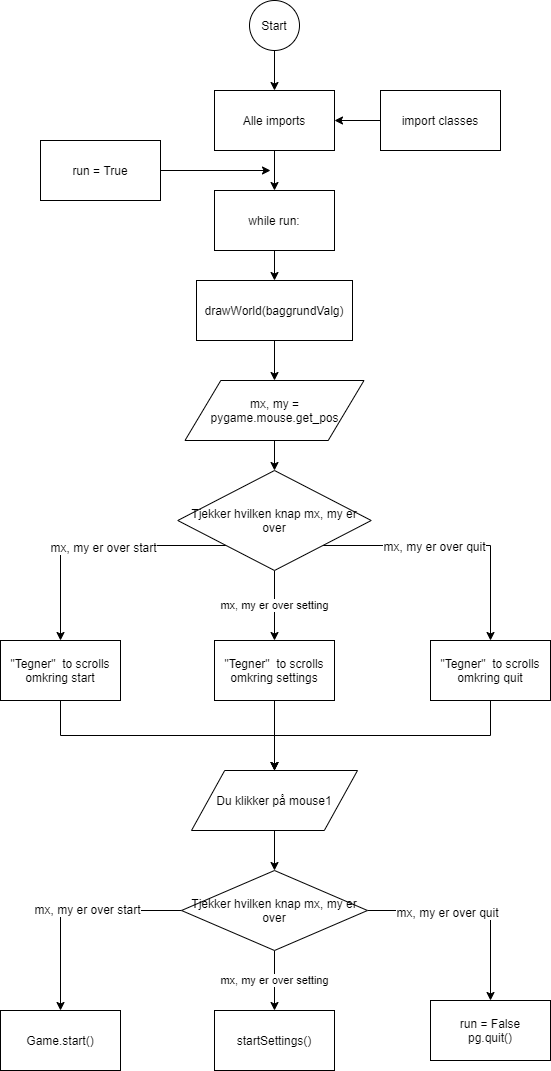

The diagram above was exported from draw.io. Its source (the exported page's mxGraphModel, read from the mxfile embedded in the PNG):
<mxGraphModel dx="1422" dy="751" grid="1" gridSize="10" guides="1" tooltips="1" connect="1" arrows="1" fold="1" page="1" pageScale="1" pageWidth="827" pageHeight="1169" math="0" shadow="0">
  <root>
    <mxCell id="0" />
    <mxCell id="1" parent="0" />
    <mxCell id="EfQGYNpqyEAJIxJ-NHCL-3" style="edgeStyle=orthogonalEdgeStyle;rounded=0;orthogonalLoop=1;jettySize=auto;html=1;exitX=0.5;exitY=1;exitDx=0;exitDy=0;entryX=0.5;entryY=0;entryDx=0;entryDy=0;" edge="1" parent="1" source="EfQGYNpqyEAJIxJ-NHCL-1" target="EfQGYNpqyEAJIxJ-NHCL-2">
      <mxGeometry relative="1" as="geometry" />
    </mxCell>
    <mxCell id="EfQGYNpqyEAJIxJ-NHCL-1" value="Start" style="ellipse;whiteSpace=wrap;html=1;" vertex="1" parent="1">
      <mxGeometry x="389" y="10" width="50" height="50" as="geometry" />
    </mxCell>
    <mxCell id="EfQGYNpqyEAJIxJ-NHCL-14" style="edgeStyle=orthogonalEdgeStyle;rounded=0;orthogonalLoop=1;jettySize=auto;html=1;exitX=0.5;exitY=1;exitDx=0;exitDy=0;entryX=0.5;entryY=0;entryDx=0;entryDy=0;" edge="1" parent="1" source="EfQGYNpqyEAJIxJ-NHCL-2" target="EfQGYNpqyEAJIxJ-NHCL-13">
      <mxGeometry relative="1" as="geometry" />
    </mxCell>
    <mxCell id="EfQGYNpqyEAJIxJ-NHCL-2" value="Alle imports" style="rounded=0;whiteSpace=wrap;html=1;" vertex="1" parent="1">
      <mxGeometry x="354" y="100" width="120" height="60" as="geometry" />
    </mxCell>
    <mxCell id="EfQGYNpqyEAJIxJ-NHCL-7" style="edgeStyle=orthogonalEdgeStyle;rounded=0;orthogonalLoop=1;jettySize=auto;html=1;exitX=0.5;exitY=1;exitDx=0;exitDy=0;entryX=0.5;entryY=0;entryDx=0;entryDy=0;" edge="1" parent="1" source="EfQGYNpqyEAJIxJ-NHCL-4" target="EfQGYNpqyEAJIxJ-NHCL-6">
      <mxGeometry relative="1" as="geometry" />
    </mxCell>
    <mxCell id="EfQGYNpqyEAJIxJ-NHCL-4" value="mx, my = pygame.mouse.get_pos" style="shape=parallelogram;perimeter=parallelogramPerimeter;whiteSpace=wrap;html=1;" vertex="1" parent="1">
      <mxGeometry x="324.5" y="390" width="179" height="60" as="geometry" />
    </mxCell>
    <mxCell id="EfQGYNpqyEAJIxJ-NHCL-9" style="edgeStyle=orthogonalEdgeStyle;rounded=0;orthogonalLoop=1;jettySize=auto;html=1;exitX=0;exitY=1;exitDx=0;exitDy=0;" edge="1" parent="1" source="EfQGYNpqyEAJIxJ-NHCL-6" target="EfQGYNpqyEAJIxJ-NHCL-8">
      <mxGeometry relative="1" as="geometry" />
    </mxCell>
    <mxCell id="EfQGYNpqyEAJIxJ-NHCL-12" value="mx, my er over start" style="text;html=1;align=center;verticalAlign=middle;resizable=0;points=[];labelBackgroundColor=#ffffff;" vertex="1" connectable="0" parent="EfQGYNpqyEAJIxJ-NHCL-9">
      <mxGeometry x="-0.0565" y="1" relative="1" as="geometry">
        <mxPoint as="offset" />
      </mxGeometry>
    </mxCell>
    <mxCell id="EfQGYNpqyEAJIxJ-NHCL-22" value="mx, my er over setting" style="edgeStyle=orthogonalEdgeStyle;rounded=0;orthogonalLoop=1;jettySize=auto;html=1;exitX=0.5;exitY=1;exitDx=0;exitDy=0;entryX=0.5;entryY=0;entryDx=0;entryDy=0;" edge="1" parent="1" source="EfQGYNpqyEAJIxJ-NHCL-6" target="EfQGYNpqyEAJIxJ-NHCL-21">
      <mxGeometry relative="1" as="geometry" />
    </mxCell>
    <mxCell id="EfQGYNpqyEAJIxJ-NHCL-27" style="edgeStyle=orthogonalEdgeStyle;rounded=0;orthogonalLoop=1;jettySize=auto;html=1;exitX=1;exitY=1;exitDx=0;exitDy=0;" edge="1" parent="1" source="EfQGYNpqyEAJIxJ-NHCL-6" target="EfQGYNpqyEAJIxJ-NHCL-23">
      <mxGeometry relative="1" as="geometry" />
    </mxCell>
    <mxCell id="EfQGYNpqyEAJIxJ-NHCL-28" value="mx, my er over quit" style="text;html=1;align=center;verticalAlign=middle;resizable=0;points=[];labelBackgroundColor=#ffffff;" vertex="1" connectable="0" parent="EfQGYNpqyEAJIxJ-NHCL-27">
      <mxGeometry x="-0.1575" relative="1" as="geometry">
        <mxPoint as="offset" />
      </mxGeometry>
    </mxCell>
    <mxCell id="EfQGYNpqyEAJIxJ-NHCL-6" value="Tjekker hvilken knap mx, my er over" style="rhombus;whiteSpace=wrap;html=1;" vertex="1" parent="1">
      <mxGeometry x="317.25" y="480" width="193.5" height="100" as="geometry" />
    </mxCell>
    <mxCell id="EfQGYNpqyEAJIxJ-NHCL-35" style="edgeStyle=orthogonalEdgeStyle;rounded=0;orthogonalLoop=1;jettySize=auto;html=1;exitX=0.5;exitY=1;exitDx=0;exitDy=0;entryX=0.5;entryY=0;entryDx=0;entryDy=0;" edge="1" parent="1" source="EfQGYNpqyEAJIxJ-NHCL-8" target="EfQGYNpqyEAJIxJ-NHCL-31">
      <mxGeometry relative="1" as="geometry" />
    </mxCell>
    <mxCell id="EfQGYNpqyEAJIxJ-NHCL-8" value="&quot;Tegner&quot;&amp;nbsp; to scrolls omkring start" style="rounded=0;whiteSpace=wrap;html=1;" vertex="1" parent="1">
      <mxGeometry x="140" y="650" width="120" height="60" as="geometry" />
    </mxCell>
    <mxCell id="EfQGYNpqyEAJIxJ-NHCL-19" style="edgeStyle=orthogonalEdgeStyle;rounded=0;orthogonalLoop=1;jettySize=auto;html=1;exitX=0.5;exitY=1;exitDx=0;exitDy=0;entryX=0.5;entryY=0;entryDx=0;entryDy=0;" edge="1" parent="1" source="EfQGYNpqyEAJIxJ-NHCL-13" target="EfQGYNpqyEAJIxJ-NHCL-18">
      <mxGeometry relative="1" as="geometry" />
    </mxCell>
    <mxCell id="EfQGYNpqyEAJIxJ-NHCL-13" value="while run:" style="rounded=0;whiteSpace=wrap;html=1;" vertex="1" parent="1">
      <mxGeometry x="354" y="200" width="120" height="60" as="geometry" />
    </mxCell>
    <mxCell id="EfQGYNpqyEAJIxJ-NHCL-17" style="edgeStyle=orthogonalEdgeStyle;rounded=0;orthogonalLoop=1;jettySize=auto;html=1;exitX=1;exitY=0.5;exitDx=0;exitDy=0;" edge="1" parent="1" source="EfQGYNpqyEAJIxJ-NHCL-16">
      <mxGeometry relative="1" as="geometry">
        <mxPoint x="410" y="180" as="targetPoint" />
      </mxGeometry>
    </mxCell>
    <mxCell id="EfQGYNpqyEAJIxJ-NHCL-16" value="run = True" style="rounded=0;whiteSpace=wrap;html=1;" vertex="1" parent="1">
      <mxGeometry x="180" y="150" width="120" height="60" as="geometry" />
    </mxCell>
    <mxCell id="EfQGYNpqyEAJIxJ-NHCL-20" style="edgeStyle=orthogonalEdgeStyle;rounded=0;orthogonalLoop=1;jettySize=auto;html=1;exitX=0.5;exitY=1;exitDx=0;exitDy=0;entryX=0.5;entryY=0;entryDx=0;entryDy=0;" edge="1" parent="1" source="EfQGYNpqyEAJIxJ-NHCL-18" target="EfQGYNpqyEAJIxJ-NHCL-4">
      <mxGeometry relative="1" as="geometry" />
    </mxCell>
    <mxCell id="EfQGYNpqyEAJIxJ-NHCL-18" value="drawWorld(baggrundValg)" style="rounded=0;whiteSpace=wrap;html=1;" vertex="1" parent="1">
      <mxGeometry x="336" y="290" width="156" height="60" as="geometry" />
    </mxCell>
    <mxCell id="EfQGYNpqyEAJIxJ-NHCL-34" style="edgeStyle=orthogonalEdgeStyle;rounded=0;orthogonalLoop=1;jettySize=auto;html=1;entryX=0.5;entryY=0;entryDx=0;entryDy=0;" edge="1" parent="1" source="EfQGYNpqyEAJIxJ-NHCL-21" target="EfQGYNpqyEAJIxJ-NHCL-31">
      <mxGeometry relative="1" as="geometry" />
    </mxCell>
    <mxCell id="EfQGYNpqyEAJIxJ-NHCL-21" value="&lt;span style=&quot;white-space: normal&quot;&gt;&quot;Tegner&quot;&amp;nbsp; to scrolls omkring settings&lt;/span&gt;" style="rounded=0;whiteSpace=wrap;html=1;" vertex="1" parent="1">
      <mxGeometry x="354" y="650" width="120" height="60" as="geometry" />
    </mxCell>
    <mxCell id="EfQGYNpqyEAJIxJ-NHCL-37" style="edgeStyle=orthogonalEdgeStyle;rounded=0;orthogonalLoop=1;jettySize=auto;html=1;exitX=0.5;exitY=1;exitDx=0;exitDy=0;entryX=0.5;entryY=0;entryDx=0;entryDy=0;" edge="1" parent="1" source="EfQGYNpqyEAJIxJ-NHCL-23" target="EfQGYNpqyEAJIxJ-NHCL-31">
      <mxGeometry relative="1" as="geometry" />
    </mxCell>
    <mxCell id="EfQGYNpqyEAJIxJ-NHCL-23" value="&lt;span style=&quot;white-space: normal&quot;&gt;&quot;Tegner&quot;&amp;nbsp; to scrolls omkring quit&lt;/span&gt;" style="rounded=0;whiteSpace=wrap;html=1;" vertex="1" parent="1">
      <mxGeometry x="570" y="650" width="120" height="60" as="geometry" />
    </mxCell>
    <mxCell id="EfQGYNpqyEAJIxJ-NHCL-30" style="edgeStyle=orthogonalEdgeStyle;rounded=0;orthogonalLoop=1;jettySize=auto;html=1;exitX=0;exitY=0.5;exitDx=0;exitDy=0;entryX=1;entryY=0.5;entryDx=0;entryDy=0;" edge="1" parent="1" source="EfQGYNpqyEAJIxJ-NHCL-29" target="EfQGYNpqyEAJIxJ-NHCL-2">
      <mxGeometry relative="1" as="geometry" />
    </mxCell>
    <mxCell id="EfQGYNpqyEAJIxJ-NHCL-29" value="import classes" style="rounded=0;whiteSpace=wrap;html=1;" vertex="1" parent="1">
      <mxGeometry x="520" y="100" width="120" height="60" as="geometry" />
    </mxCell>
    <mxCell id="EfQGYNpqyEAJIxJ-NHCL-39" style="edgeStyle=orthogonalEdgeStyle;rounded=0;orthogonalLoop=1;jettySize=auto;html=1;exitX=0.5;exitY=1;exitDx=0;exitDy=0;entryX=0.5;entryY=0;entryDx=0;entryDy=0;" edge="1" parent="1" source="EfQGYNpqyEAJIxJ-NHCL-31" target="EfQGYNpqyEAJIxJ-NHCL-38">
      <mxGeometry relative="1" as="geometry" />
    </mxCell>
    <mxCell id="EfQGYNpqyEAJIxJ-NHCL-31" value="Du klikker på mouse1" style="shape=parallelogram;perimeter=parallelogramPerimeter;whiteSpace=wrap;html=1;" vertex="1" parent="1">
      <mxGeometry x="331" y="780" width="166" height="60" as="geometry" />
    </mxCell>
    <mxCell id="EfQGYNpqyEAJIxJ-NHCL-43" style="edgeStyle=orthogonalEdgeStyle;rounded=0;orthogonalLoop=1;jettySize=auto;html=1;exitX=1;exitY=0.5;exitDx=0;exitDy=0;entryX=0.5;entryY=0;entryDx=0;entryDy=0;" edge="1" parent="1" source="EfQGYNpqyEAJIxJ-NHCL-38" target="EfQGYNpqyEAJIxJ-NHCL-42">
      <mxGeometry relative="1" as="geometry">
        <Array as="points">
          <mxPoint x="630" y="920" />
        </Array>
      </mxGeometry>
    </mxCell>
    <mxCell id="EfQGYNpqyEAJIxJ-NHCL-49" value="mx, my er over quit" style="text;html=1;align=center;verticalAlign=middle;resizable=0;points=[];labelBackgroundColor=#ffffff;" vertex="1" connectable="0" parent="EfQGYNpqyEAJIxJ-NHCL-43">
      <mxGeometry x="-0.2582" y="-1" relative="1" as="geometry">
        <mxPoint as="offset" />
      </mxGeometry>
    </mxCell>
    <mxCell id="EfQGYNpqyEAJIxJ-NHCL-44" value="mx, my er over setting" style="edgeStyle=orthogonalEdgeStyle;rounded=0;orthogonalLoop=1;jettySize=auto;html=1;exitX=0.5;exitY=1;exitDx=0;exitDy=0;entryX=0.5;entryY=0;entryDx=0;entryDy=0;" edge="1" parent="1" source="EfQGYNpqyEAJIxJ-NHCL-38" target="EfQGYNpqyEAJIxJ-NHCL-41">
      <mxGeometry relative="1" as="geometry" />
    </mxCell>
    <mxCell id="EfQGYNpqyEAJIxJ-NHCL-45" style="edgeStyle=orthogonalEdgeStyle;rounded=0;orthogonalLoop=1;jettySize=auto;html=1;exitX=0;exitY=0.5;exitDx=0;exitDy=0;entryX=0.5;entryY=0;entryDx=0;entryDy=0;" edge="1" parent="1" source="EfQGYNpqyEAJIxJ-NHCL-38" target="EfQGYNpqyEAJIxJ-NHCL-40">
      <mxGeometry relative="1" as="geometry" />
    </mxCell>
    <mxCell id="EfQGYNpqyEAJIxJ-NHCL-47" value="mx, my er over start" style="text;html=1;align=center;verticalAlign=middle;resizable=0;points=[];labelBackgroundColor=#ffffff;" vertex="1" connectable="0" parent="EfQGYNpqyEAJIxJ-NHCL-45">
      <mxGeometry x="-0.1403" y="-2" relative="1" as="geometry">
        <mxPoint as="offset" />
      </mxGeometry>
    </mxCell>
    <mxCell id="EfQGYNpqyEAJIxJ-NHCL-38" value="&lt;span style=&quot;white-space: normal&quot;&gt;Tjekker hvilken knap mx, my er over&lt;/span&gt;" style="rhombus;whiteSpace=wrap;html=1;" vertex="1" parent="1">
      <mxGeometry x="321" y="880" width="186" height="80" as="geometry" />
    </mxCell>
    <mxCell id="EfQGYNpqyEAJIxJ-NHCL-40" value="Game.start()" style="rounded=0;whiteSpace=wrap;html=1;" vertex="1" parent="1">
      <mxGeometry x="140" y="1020" width="120" height="60" as="geometry" />
    </mxCell>
    <mxCell id="EfQGYNpqyEAJIxJ-NHCL-41" value="startSettings()" style="rounded=0;whiteSpace=wrap;html=1;" vertex="1" parent="1">
      <mxGeometry x="354" y="1020" width="120" height="60" as="geometry" />
    </mxCell>
    <mxCell id="EfQGYNpqyEAJIxJ-NHCL-42" value="run = False&lt;br&gt;pg.quit()" style="rounded=0;whiteSpace=wrap;html=1;" vertex="1" parent="1">
      <mxGeometry x="570" y="1010" width="120" height="60" as="geometry" />
    </mxCell>
  </root>
</mxGraphModel>